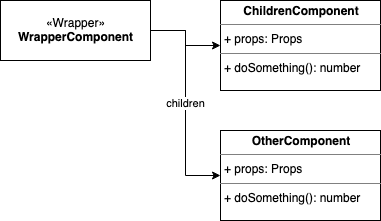

The diagram above was exported from draw.io. Its source (the exported page's mxGraphModel, read from the mxfile embedded in the PNG):
<mxGraphModel dx="1298" dy="779" grid="1" gridSize="10" guides="1" tooltips="1" connect="1" arrows="1" fold="1" page="1" pageScale="1" pageWidth="1169" pageHeight="827" math="0" shadow="0">
  <root>
    <mxCell id="0rhDV3KWuhrMFiZ3sSZP-0" />
    <mxCell id="0rhDV3KWuhrMFiZ3sSZP-1" parent="0rhDV3KWuhrMFiZ3sSZP-0" />
    <mxCell id="0rhDV3KWuhrMFiZ3sSZP-4" style="edgeStyle=orthogonalEdgeStyle;rounded=0;orthogonalLoop=1;jettySize=auto;html=1;entryX=0;entryY=0.5;entryDx=0;entryDy=0;" edge="1" parent="0rhDV3KWuhrMFiZ3sSZP-1" source="0rhDV3KWuhrMFiZ3sSZP-2" target="0rhDV3KWuhrMFiZ3sSZP-3">
      <mxGeometry relative="1" as="geometry" />
    </mxCell>
    <mxCell id="0rhDV3KWuhrMFiZ3sSZP-6" value="children" style="edgeStyle=orthogonalEdgeStyle;rounded=0;orthogonalLoop=1;jettySize=auto;html=1;entryX=0;entryY=0.5;entryDx=0;entryDy=0;" edge="1" parent="0rhDV3KWuhrMFiZ3sSZP-1" source="0rhDV3KWuhrMFiZ3sSZP-2" target="0rhDV3KWuhrMFiZ3sSZP-5">
      <mxGeometry relative="1" as="geometry" />
    </mxCell>
    <mxCell id="0rhDV3KWuhrMFiZ3sSZP-2" value="«Wrapper»&lt;br&gt;&lt;b&gt;WrapperComponent&lt;/b&gt;" style="html=1;" vertex="1" parent="0rhDV3KWuhrMFiZ3sSZP-1">
      <mxGeometry x="60" y="40" width="150" height="60" as="geometry" />
    </mxCell>
    <mxCell id="0rhDV3KWuhrMFiZ3sSZP-3" value="&lt;p style=&quot;margin: 0px ; margin-top: 4px ; text-align: center&quot;&gt;&lt;b&gt;ChildrenComponent&lt;/b&gt;&lt;br&gt;&lt;/p&gt;&lt;hr size=&quot;1&quot;&gt;&lt;p style=&quot;margin: 0px ; margin-left: 4px&quot;&gt;+ props: Props&lt;/p&gt;&lt;hr size=&quot;1&quot;&gt;&lt;p style=&quot;margin: 0px ; margin-left: 4px&quot;&gt;+ doSomething(): number&lt;/p&gt;" style="verticalAlign=top;align=left;overflow=fill;fontSize=12;fontFamily=Helvetica;html=1;" vertex="1" parent="0rhDV3KWuhrMFiZ3sSZP-1">
      <mxGeometry x="280" y="40" width="160" height="90" as="geometry" />
    </mxCell>
    <mxCell id="0rhDV3KWuhrMFiZ3sSZP-5" value="&lt;p style=&quot;margin: 0px ; margin-top: 4px ; text-align: center&quot;&gt;&lt;b&gt;OtherComponent&lt;/b&gt;&lt;br&gt;&lt;/p&gt;&lt;hr size=&quot;1&quot;&gt;&lt;p style=&quot;margin: 0px ; margin-left: 4px&quot;&gt;+ props: Props&lt;/p&gt;&lt;hr size=&quot;1&quot;&gt;&lt;p style=&quot;margin: 0px ; margin-left: 4px&quot;&gt;+ doSomething(): number&lt;/p&gt;" style="verticalAlign=top;align=left;overflow=fill;fontSize=12;fontFamily=Helvetica;html=1;" vertex="1" parent="0rhDV3KWuhrMFiZ3sSZP-1">
      <mxGeometry x="280" y="170" width="160" height="90" as="geometry" />
    </mxCell>
  </root>
</mxGraphModel>